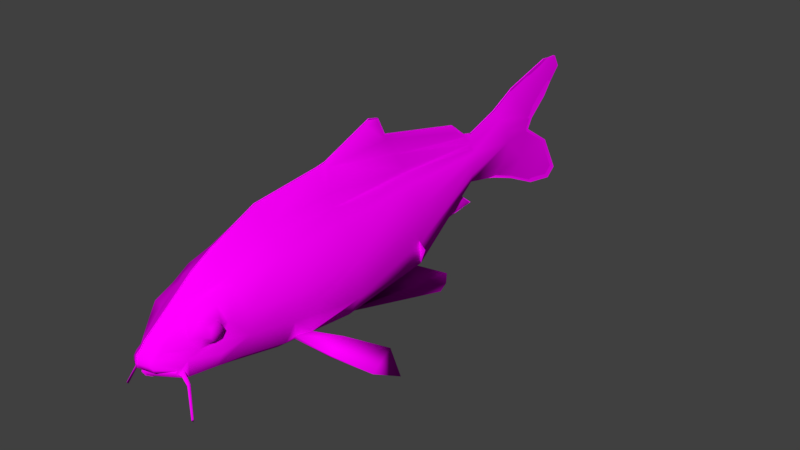 # Source: Koi2.blend  (saved by Blender 2.79.0; exported with 4.5.12 LTS)
import bpy
from mathutils import Matrix  # noqa: F401  (used for matrix-valued properties, if any)

bpy.ops.wm.read_factory_settings(use_empty=True)
scene = bpy.context.scene
scene.name = 'Scene'

# ---- collections
col_collection_1 = bpy.data.collections.new('Collection 1'); scene.collection.children.link(col_collection_1)

# ---- images (referenced by path relative to the original .blend; pixels are not part of the script)
import os
ASSET_DIR = os.environ.get("B2B_ASSET_DIR", "")  # directory of the original .blend (textures are referenced by path, not embedded)
HERE = os.path.dirname(os.path.abspath(__file__))  # packed textures are extracted next to this script under _unpacked/

def load_image(name, relpath, width, height, colorspace="sRGB"):
    """Load a texture the original file referenced (path relative to the .blend, or extracted next to this script)."""
    p = next((c for c in (os.path.join(HERE, relpath), os.path.join(ASSET_DIR, relpath)) if relpath and os.path.exists(c)), "")
    if p:
        img = bpy.data.images.load(p, check_existing=True)
        img.name = name
    else:  # same state as the original file: an image datablock whose file is absent (Cycles renders it pink)
        img = bpy.data.images.new(name, width, height)
        img.source = "FILE"
        img.filepath = "//" + (relpath or name)
    img.colorspace_settings.name = colorspace
    return img
img_normal_fish_colored__png_001 = load_image('normal fish(colored).png.001', 'normal fish(colored).png', 1024, 1024, 'sRGB')

# ---- materials (node trees are filled in below, after node groups)
mat_koi = bpy.data.materials.new('Koi')
mat_koi.alpha_threshold = 0.0
mat_koi.roughness = 0.5
mat_koi.line_color = (0.0, 0.0, 0.0, 1.0)

# ---- material node trees
mat_koi.use_nodes = True; mat_koi.node_tree.nodes.clear()
_N = mat_koi.node_tree.nodes; _L = mat_koi.node_tree.links
n0 = _N.new('ShaderNodeOutputMaterial'); n0.name = 'Material Output'; n0.location = (300, 300)
n1 = _N.new('ShaderNodeBsdfDiffuse'); n1.name = 'Diffuse BSDF'; n1.location = (10, 300)
n2 = _N.new('ShaderNodeTexImage'); n2.name = 'Image Texture'; n2.location = (-180, 300)
n2.width = 140
n2.image = img_normal_fish_colored__png_001
_L.new(n1.outputs[0], n0.inputs[0])
_L.new(n2.outputs[0], n1.inputs[0])
n0.is_active_output = True

# ---- world
world_world = bpy.data.worlds.new('World'); scene.world = world_world
world_world.color = (0.05088, 0.05088, 0.05088)
world_world.use_sun_shadow = False
world_world.sun_shadow_jitter_overblur = 0.0
world_world.cycles.sampling_method = 'MANUAL'

# ---- meshes
me_cube = bpy.data.meshes.new('Cube')
me_cube.from_pydata([(-0.5696, -1.769, -0.4268), (-0.09966, 3.373, -0.2404), (-0.4308, -1.816, 0.2283), (-0.1006, 3.372, 0.1147), (0.008199, 3.408, -0.3604), (0.008199, -1.883, -0.9442), (0.008199, 3.421, 0.4133), (0.008199, -1.816, 0.5766), (-0.6162, -0.7546, -0.8502), (-0.4623, 0.05978, 0.3482), (0.008199, 0.05284, 1.003), (0.008199, 0.05284, -1.201), (-0.5142, 1.645, -0.5424), (-0.2646, 1.63, 0.2627), (0.008199, 1.623, -0.9714), (0.008199, -1.062, 0.8984), (-0.5677, -1.018, -0.8103), (-0.4845, -1.041, 0.3795), (0.008199, -1.193, -1.034), (0.008199, 4.074, -0.5611), (0.008199, 4.0, 0.6024), (-0.4437, -2.349, -0.07135), (-0.3853, -2.402, -0.01584), (-0.4437, -2.349, -0.06549), (-0.4437, -2.173, -0.07116), (-0.3999, -2.106, 0.09389), (-0.4437, -2.095, -0.197), (-0.4519, -2.001, -0.1718), (-0.4437, -2.171, -0.3343), (-0.4437, -2.118, -0.396), (-0.4437, -2.318, -0.3348), (-0.3865, -2.397, -0.3864), (-0.4437, -2.408, -0.2123), (-0.361, -2.542, -0.2001), (0.008199, -3.041, -0.4873), (0.008199, -3.041, -0.3748), (-0.1734, -2.947, -0.5354), (-0.1828, -2.936, -0.4415), (-0.3, -2.729, -0.5702), (-0.3346, -2.658, -0.584), (-0.2909, -2.738, -0.5796), (-0.3343, -2.646, -0.6542), (0.008199, -2.969, -0.531), (0.008199, -2.939, -0.6455), (0.008199, -3.031, -0.3151), (-0.1821, -2.891, -0.3859), (-0.3511, -2.561, -0.481), (-0.3356, -2.559, -0.7186), (0.008199, -3.051, -0.4146), (0.008199, -2.847, -0.7081), (-0.1782, -2.946, -0.4958), (-0.3231, -2.683, -0.6082), (-0.3257, -2.677, -0.6378), (0.008199, -2.979, -0.5797), (-0.3171, -2.689, -0.5662), (-0.3331, -2.651, -0.5532), (-0.3171, -2.727, -0.6086), (-0.3331, -2.646, -0.6919), (-0.3327, -2.621, -0.6304), (-0.3327, -2.624, -0.5991), (0.008199, -2.896, -0.1861), (-0.1821, -2.769, -0.2465), (0.008199, -2.556, 0.07012), (-0.2011, -2.451, 0.006526), (0.008199, -2.122, 0.4055), (-0.2339, -2.101, 0.1904), (0.008199, -2.959, -0.266), (-0.1821, -2.819, -0.3368), (-0.1675, -2.518, -0.7829), (0.008199, -2.53, -0.8015), (-0.2137, -2.212, -0.8354), (0.008199, -2.227, -0.8595), (-0.3885, -2.18, -0.748), (-0.4921, -2.162, -0.529), (-0.03812, 3.169, -0.4389), (-0.2936, -1.862, -0.8807), (-0.02977, 3.219, 0.4205), (-0.2113, -1.816, 0.4024), (-0.05431, 0.2417, 0.9635), (-0.2599, 0.1479, -1.158), (-0.2312, 1.562, -0.961), (-0.1719, 1.623, 0.504), (-0.201, -1.055, 0.6431), (-0.08728, -2.988, -0.4081), (-0.08255, -2.994, -0.5113), (-0.08693, -2.961, -0.3505), (-0.08504, -3.0, -0.4439), (-0.08693, -2.833, -0.2163), (-0.09647, -2.503, 0.03832), (-0.1833, -2.111, 0.2979), (-0.08693, -2.889, -0.3014), (-0.5512, -1.792, -0.09921), (-0.1001, 3.372, -0.06282), (-0.7404, 0.04876, -0.08496), (-0.4714, 1.634, -0.05315), (-0.7497, -1.042, -0.1096), (-0.1282, 4.257, 0.02285), (-0.4286, -1.824, -0.7746), (-0.07282, 3.384, 0.191), (-0.3187, -1.816, 0.3172), (-0.5759, -0.7714, -0.8733), (-0.5096, 1.598, -0.8929), (-0.5523, -1.023, -0.8586), (-0.127, -2.971, -0.5231), (-0.1307, -2.975, -0.4582), (-0.3002, 0.05067, 0.5174), (-0.1118, 1.621, 0.3859), (-0.3168, -1.054, 0.5141), (-0.134, -2.962, -0.4244), (-0.1335, -2.926, -0.3678), (-0.1335, -2.801, -0.2311), (-0.1477, -2.478, 0.02276), (-0.2081, -2.106, 0.2453), (-0.1335, -2.855, -0.3187), (-0.4952, -2.288, -0.1088), (-0.4952, -2.158, -0.1086), (-0.5148, -2.115, -0.2043), (-0.4952, -2.156, -0.3028), (-0.4952, -2.277, -0.3032), (-0.5103, -2.331, -0.2156), (-0.3343, -2.646, -0.6542), (-0.3346, -2.658, -0.584), (-0.3327, -2.624, -0.5991), (-0.3327, -2.621, -0.6304), (-0.3231, -2.683, -0.6082), (-0.3257, -2.677, -0.6378), (-0.6065, -2.777, -1.126), (-0.611, -2.784, -1.083), (-0.6087, -2.773, -1.082), (-0.6087, -2.772, -1.099), (-0.6037, -2.804, -1.087), (-0.6051, -2.801, -1.102), (-0.4518, -2.645, -0.7303), (-0.4518, -2.643, -0.754), (-0.4465, -2.685, -0.7597), (-0.4445, -2.69, -0.7371), (-0.4533, -2.67, -0.7188), (-0.453, -2.662, -0.7721), (0.008199, -2.952, -0.4848), (-0.1464, -2.871, -0.5259), (-0.2911, -2.675, -0.5477), (-0.05554, -2.918, -0.5019), (-0.1, -2.895, -0.5136), (-0.2912, -2.671, -0.5625), (0.008199, -2.902, -0.5104), (0.008199, -2.952, -0.4343), (-0.1464, -2.871, -0.4755), (-0.2911, -2.675, -0.4973), (-0.2193, -2.562, -0.634), (-0.0604, -2.796, -0.6329), (0.008199, -2.952, -0.4343), (-0.1464, -2.871, -0.4755), (-0.2911, -2.675, -0.4973), (0.008199, -2.678, -0.2694), (0.008199, -2.597, -0.3106), (-0.1001, -2.402, -0.3324), (0.008199, -2.378, -0.363), (-0.1706, -2.188, -0.3328), (-0.2911, -2.102, -0.426), (-0.2193, -2.115, -0.634), (0.009874, -2.348, -0.5994), (0.008199, 4.074, -0.5611), (0.008199, 5.89, -0.9882), (-0.1221, 4.215, 0.2314), (0.008199, 4.0, 0.6024), (-0.05799, 4.126, 0.4317), (-0.09388, 4.214, -0.3035), (0.008199, 4.565, -0.7434), (0.008199, 5.102, 0.1508), (0.008199, 4.469, 0.8427), (-0.04778, 4.633, 0.5539), (0.008199, 5.01, -0.0152), (-0.07661, 4.749, -0.4068), (-0.009072, 5.804, 0.8684), (-0.01284, 5.683, 1.073), (0.008199, 5.353, 1.093), (0.008199, 5.439, 0.4366), (-0.0184, 5.184, 0.8264), (0.008199, 4.933, 0.9743), (0.008199, 5.717, -1.133), (0.008199, 5.553, -0.3755), (-0.03163, 5.354, -0.7151), (0.008199, 5.176, -1.035), (0.008199, 1.408, 1.04), (0.008199, 0.2158, 1.028), (-0.1899, 0.05284, 0.6796), (0.008199, 3.241, 0.4553), (-0.04586, 1.588, 0.6845), (-0.0462, 3.396, 0.264), (0.008199, 0.2158, 1.028), (0.008199, 3.241, 0.4553), (0.008199, 1.078, 1.364), (0.008199, 2.94, 0.6925), (-0.06088, 1.352, 0.9784), (-0.03833, 1.027, 1.27), (-0.07797, 2.953, 0.5928), (0.008199, 1.268, 1.318), (-0.04246, 1.24, 1.247), (-0.1968, 0.1535, -1.16), (-0.1788, 1.564, -0.9687), (-0.02782, 2.291, -0.6804), (0.008199, 2.26, -0.723), (-0.05175, 3.406, -0.3835), (-0.2986, 1.652, -0.893), (0.008199, 3.245, -0.409), (0.008199, 2.685, -0.8514), (-0.02961, 2.668, -0.7966), (-0.03247, 3.366, -0.74), (0.008199, 3.464, -0.7665), (0.008199, 3.241, -0.5932), (-0.05052, 3.179, -0.6168), (-0.02463, 2.394, -0.7293), (0.008199, 2.383, -0.7894), (-0.8289, 1.585, -1.217), (-0.7879, 1.793, -1.032), (-0.892, 1.58, -1.215), (-0.8403, 1.791, -1.024), (-0.8401, 1.708, -1.142), (-0.8924, 1.706, -1.134), (-0.3478, 0.02882, -1.153), (-0.3745, -1.157, -0.9933), (-0.603, -1.048, -0.5743), (-0.726, 0.04468, -0.6822), (-0.5329, 0.02654, -1.007), (-0.4863, -1.111, -0.9043), (-1.298, -0.3648, -1.428), (-1.243, 0.0511, -1.253), (-1.199, 0.02389, -1.264), (-1.296, 0.08838, -1.289), (-1.218, 0.07789, -1.355), (-1.275, -0.3367, -1.446), (-1.437, 0.03486, -1.615), (-0.8623, -0.5011, -0.9617), (-0.9043, -0.4796, -0.9444), (-0.9845, -0.8204, -1.038), (-0.9654, -0.81, -1.073), (-0.7393, -2.711, -0.742), (0.008741, 5.688, 1.073), (-0.6691, 1.5, -0.5857), (-0.4837, 1.55, -0.4828)], [(184, 189), (6, 20), (19, 4), (23, 21), (138, 145), (145, 150), (161, 19), (20, 164), (190, 186), (229, 228), (174, 237)], [(224, 97, 0, 221), (107, 17, 2, 99), (94, 13, 3, 92), (95, 17, 9, 93), (106, 13, 9, 105), (101, 223, 222, 12), (12, 1, 202, 101), (98, 3, 13, 106), (93, 9, 13, 94), (105, 9, 17, 107), (91, 2, 17, 95), (182, 167, 172, 181), (22, 25, 24, 21), (25, 27, 26, 24), (27, 29, 28, 26), (29, 31, 30, 28), (31, 33, 32, 30), (22, 21, 32, 33), (104, 50, 36, 103), (50, 54, 38, 36), (54, 56, 40, 38), (56, 53, 42, 40), (37, 45, 46, 55), (108, 109, 45, 37), (39, 121, 124, 51), (49, 43, 57, 47), (57, 43, 53, 56), (59, 122, 121, 39), (37, 55, 54, 50), (108, 37, 50, 104), (51, 54, 55, 39), (41, 57, 56, 52), (39, 55, 46, 59), (59, 46, 47, 58), (58, 47, 57, 41), (52, 56, 54, 51), (113, 110, 61, 67), (110, 111, 63, 61), (111, 112, 65, 63), (99, 2, 65, 112), (109, 113, 67, 45), (47, 68, 69, 49), (68, 70, 71, 69), (65, 25, 22, 63), (63, 22, 33, 61), (33, 31, 67, 61), (45, 67, 31, 46), (47, 72, 70, 68), (73, 72, 47, 46), (44, 66, 90, 85), (7, 77, 89, 64), (62, 64, 89, 88), (60, 62, 88, 87), (66, 60, 87, 90), (35, 83, 86, 48), (35, 44, 85, 83), (48, 86, 84, 34), (10, 185, 82, 15), (74, 4, 204), (15, 82, 77, 7), (18, 5, 75, 220), (0, 91, 95, 221), (222, 93, 94, 12), (221, 95, 93, 222), (12, 94, 92, 1), (70, 75, 5, 71), (85, 90, 113, 109), (77, 99, 112, 89), (88, 89, 112, 111), (87, 88, 111, 110), (90, 87, 110, 113), (83, 108, 104, 86), (83, 85, 109, 108), (86, 104, 103, 84), (219, 220, 224, 223), (185, 105, 107, 82), (188, 98, 106, 81), (202, 203, 101), (203, 219, 223, 101), (81, 106, 105, 185), (82, 107, 99, 77), (220, 75, 97, 224), (72, 97, 75, 70), (0, 97, 72, 73), (29, 73, 46, 31), (73, 29, 0), (27, 91, 0, 29), (65, 2, 25), (2, 91, 27, 25), (21, 114, 119, 32), (24, 115, 114, 21), (30, 118, 117, 28), (26, 116, 115, 24), (32, 119, 118, 30), (28, 117, 116, 26), (114, 115, 116, 119), (116, 117, 118, 119), (135, 130, 131, 134), (133, 129, 128, 132), (58, 123, 122, 59), (51, 124, 125, 52), (52, 125, 120, 41), (41, 120, 123, 58), (129, 126, 127, 128), (127, 126, 131, 130), (132, 128, 127, 136), (136, 127, 130, 135), (137, 126, 129, 133), (134, 131, 126, 137), (125, 134, 137, 120), (120, 137, 133, 123), (121, 136, 135, 124), (122, 132, 136, 121), (123, 133, 132, 122), (124, 135, 134, 125), (36, 139, 142, 103), (103, 142, 141, 84), (38, 140, 139, 36), (84, 141, 138, 34), (42, 144, 143, 40), (40, 143, 140, 38), (154, 157, 156, 153), (140, 139, 146, 147), (151, 150, 138, 139), (144, 149, 148, 143), (147, 146, 151, 152), (153, 150, 151, 154), (152, 155, 154, 151), (160, 156, 157), (155, 158, 157, 154), (149, 160, 159, 148), (148, 159, 158, 143), (140, 143, 152), (155, 152, 143, 158), (157, 158, 159, 160), (151, 139, 140, 147), (3, 163, 96, 92), (180, 162, 181), (188, 6, 164, 165), (171, 96, 163, 168), (172, 166, 96, 171), (92, 96, 1), (166, 161, 4, 202), (202, 1, 96, 166), (172, 167, 161, 166), (165, 164, 169, 170), (168, 163, 165, 170), (176, 177, 174, 173), (178, 177, 170, 169), (165, 163, 3, 188), (175, 174, 177, 178), (168, 170, 177, 176), (172, 171, 180, 181), (179, 182, 181, 162), (184, 78, 185, 10), (76, 186, 6, 188), (187, 76, 188, 81), (78, 187, 81, 185), (192, 190, 76, 195), (192, 195, 193, 183), (196, 197, 194, 191), (191, 194, 78, 189), (187, 193, 195, 76), (78, 193, 187), (193, 78, 194, 197), (183, 193, 197, 196), (79, 198, 11, 219), (199, 80, 203, 14), (80, 79, 219, 203), (202, 4, 74), (200, 201, 14, 203), (74, 200, 203, 202), (210, 209, 208, 207), (205, 206, 207, 208), (212, 211, 206, 205), (211, 210, 207, 206), (200, 74, 210, 211), (201, 200, 211, 212), (74, 204, 209, 210), (199, 14, 11, 198), (198, 79, 215, 213), (80, 199, 214, 216), (216, 214, 217, 218), (215, 218, 217, 213), (80, 216, 218, 215, 79), (214, 199, 213, 217), (198, 213, 199), (219, 11, 18, 220), (8, 16, 221, 222), (100, 8, 222, 223), (16, 102, 224, 221), (102, 100, 223, 224), (233, 232, 227, 226), (234, 233, 226, 225), (230, 225, 231), (226, 231, 225), (231, 227, 230), (235, 234, 225, 230), (226, 227, 231), (232, 235, 230, 227), (100, 102, 235, 232), (102, 16, 234, 235), (16, 8, 233, 234), (8, 100, 232, 233), (203, 101, 238, 239)])
me_cube.polygons.foreach_set('use_smooth', [True] * 205)
_uv = me_cube.uv_layers.new(name='UVMap')
_uv.uv.foreach_set('vector', [0.2243, 0.2304, 0.1461, 0.2111, 0.1574, 0.1711, 0.2328, 0.1924, 0.2353, 0.06183, 0.2373, 0.0849, 0.1541, 0.09877, 0.1517, 0.08339, 0.513, 0.1594, 0.5212, 0.1207, 0.7218, 0.1651, 0.7197, 0.1867, 0.2372, 0.1428, 0.2373, 0.0849, 0.3549, 0.09053, 0.3494, 0.1456, 0.5253, 0.09967, 0.5212, 0.1207, 0.3549, 0.09053, 0.3562, 0.0649, 0.5029, 0.2418, 0.3407, 0.2471, 0.3453, 0.2077, 0.5068, 0.2079, 0.5068, 0.2079, 0.7178, 0.2087, 0.7213, 0.2278, 0.5029, 0.2418, 0.7244, 0.1557, 0.7218, 0.1651, 0.5212, 0.1207, 0.5253, 0.09967, 0.3494, 0.1456, 0.3549, 0.09053, 0.5212, 0.1207, 0.513, 0.1594, 0.3562, 0.0649, 0.3549, 0.09053, 0.2373, 0.0849, 0.2353, 0.06183, 0.1575, 0.1358, 0.1541, 0.09877, 0.2373, 0.0849, 0.2372, 0.1428, 0.9235, 0.2973, 0.8588, 0.2653, 0.8791, 0.2287, 0.9433, 0.2634, 0.09326, 0.1234, 0.1224, 0.1119, 0.1152, 0.1298, 0.09865, 0.1301, 0.1224, 0.1119, 0.1328, 0.1412, 0.123, 0.1431, 0.1152, 0.1298, 0.1328, 0.1412, 0.1185, 0.1634, 0.1139, 0.1566, 0.123, 0.1431, 0.1185, 0.1634, 0.08897, 0.1605, 0.09894, 0.1548, 0.1139, 0.1566, 0.08897, 0.1605, 0.07655, 0.1389, 0.09177, 0.1422, 0.09894, 0.1548, 0.09326, 0.1234, 0.09865, 0.1301, 0.09177, 0.1422, 0.07655, 0.1389, 0.01854, 0.1615, 0.02386, 0.1668, 0.02283, 0.1712, 0.01692, 0.1689, 0.02386, 0.1668, 0.05562, 0.177, 0.05071, 0.1772, 0.02283, 0.1712, 0.05562, 0.177, 0.05221, 0.1813, 0.04926, 0.1784, 0.05071, 0.1772, 0.05221, 0.1813, 0.006602, 0.1887, 0.005962, 0.1831, 0.04926, 0.1784, 0.02588, 0.1611, 0.03059, 0.1549, 0.07038, 0.1687, 0.06005, 0.1758, 0.02046, 0.1578, 0.02449, 0.1514, 0.03059, 0.1549, 0.02588, 0.1611, 0.05938, 0.179, 0.05938, 0.1791, 0.05648, 0.1812, 0.05642, 0.1812, 0.02148, 0.2062, 0.01176, 0.1969, 0.05948, 0.1893, 0.06778, 0.1939, 0.05948, 0.1893, 0.01176, 0.1969, 0.006602, 0.1887, 0.05221, 0.1813, 0.06274, 0.1807, 0.06267, 0.1807, 0.05938, 0.1791, 0.05938, 0.179, 0.02588, 0.1611, 0.06005, 0.1758, 0.05562, 0.177, 0.02386, 0.1668, 0.02046, 0.1578, 0.02588, 0.1611, 0.02386, 0.1668, 0.01854, 0.1615, 0.05642, 0.1812, 0.05562, 0.177, 0.06005, 0.1758, 0.05938, 0.179, 0.0599, 0.1859, 0.05948, 0.1893, 0.05221, 0.1813, 0.05683, 0.1843, 0.05938, 0.179, 0.06005, 0.1758, 0.07038, 0.1687, 0.06274, 0.1807, 0.06274, 0.1807, 0.07038, 0.1687, 0.06778, 0.1939, 0.06271, 0.184, 0.06271, 0.184, 0.06778, 0.1939, 0.05948, 0.1893, 0.0599, 0.1859, 0.05683, 0.1843, 0.05221, 0.1813, 0.05562, 0.177, 0.05642, 0.1812, 0.03196, 0.1449, 0.03866, 0.1352, 0.04447, 0.1388, 0.03813, 0.1488, 0.03866, 0.1352, 0.07407, 0.1055, 0.07922, 0.1099, 0.04447, 0.1388, 0.07407, 0.1055, 0.1169, 0.0851, 0.1175, 0.09163, 0.07922, 0.1099, 0.1517, 0.08339, 0.1541, 0.09877, 0.1175, 0.09163, 0.1169, 0.0851, 0.02449, 0.1514, 0.03196, 0.1449, 0.03813, 0.1488, 0.03059, 0.1549, 0.06778, 0.1939, 0.06388, 0.2128, 0.05301, 0.229, 0.02148, 0.2062, 0.06388, 0.2128, 0.09704, 0.223, 0.08508, 0.246, 0.05301, 0.229, 0.1175, 0.09163, 0.1224, 0.1119, 0.09326, 0.1234, 0.07922, 0.1099, 0.07922, 0.1099, 0.09326, 0.1234, 0.07655, 0.1389, 0.04447, 0.1388, 0.07655, 0.1389, 0.08897, 0.1605, 0.03813, 0.1488, 0.04447, 0.1388, 0.03059, 0.1549, 0.03813, 0.1488, 0.08897, 0.1605, 0.07038, 0.1687, 0.06778, 0.1939, 0.1072, 0.2034, 0.09704, 0.223, 0.06388, 0.2128, 0.1141, 0.1782, 0.1072, 0.2034, 0.06778, 0.1939, 0.07038, 0.1687, 0.005947, 0.1407, 0.01366, 0.1338, 0.02602, 0.1413, 0.01849, 0.1479, 0.1454, 0.03689, 0.1497, 0.06836, 0.1163, 0.07875, 0.1088, 0.05515, 0.05852, 0.0921, 0.1088, 0.05515, 0.1163, 0.07875, 0.06901, 0.1012, 0.02125, 0.1245, 0.05852, 0.0921, 0.06901, 0.1012, 0.033, 0.1317, 0.01366, 0.1338, 0.02125, 0.1245, 0.033, 0.1317, 0.02602, 0.1413, 0.003606, 0.1474, 0.015, 0.1545, 0.01306, 0.1584, 0.001733, 0.152, 0.003606, 0.1474, 0.005947, 0.1407, 0.01849, 0.1479, 0.015, 0.1545, 0.001733, 0.152, 0.01306, 0.1584, 0.01132, 0.1663, 0.0001345, 0.1606, 0.3616, 0.001153, 0.3583, 0.04336, 0.2349, 0.04263, 0.2341, 0.005311, 0.6856, 0.2409, 0.7225, 0.2368, 0.6989, 0.244, 0.2341, 0.005311, 0.2349, 0.04263, 0.1497, 0.06836, 0.1454, 0.03689, 0.203, 0.2867, 0.1243, 0.2626, 0.1378, 0.2291, 0.217, 0.245, 0.1574, 0.1711, 0.1575, 0.1358, 0.2372, 0.1428, 0.2328, 0.1924, 0.3453, 0.2077, 0.3494, 0.1456, 0.513, 0.1594, 0.5068, 0.2079, 0.2328, 0.1924, 0.2372, 0.1428, 0.3494, 0.1456, 0.3453, 0.2077, 0.5068, 0.2079, 0.513, 0.1594, 0.7197, 0.1867, 0.7178, 0.2087, 0.09704, 0.223, 0.1378, 0.2291, 0.1243, 0.2626, 0.08508, 0.246, 0.01849, 0.1479, 0.02602, 0.1413, 0.03196, 0.1449, 0.02449, 0.1514, 0.1497, 0.06836, 0.1517, 0.08339, 0.1169, 0.0851, 0.1163, 0.07875, 0.06901, 0.1012, 0.1163, 0.07875, 0.1169, 0.0851, 0.07407, 0.1055, 0.033, 0.1317, 0.06901, 0.1012, 0.07407, 0.1055, 0.03866, 0.1352, 0.02602, 0.1413, 0.033, 0.1317, 0.03866, 0.1352, 0.03196, 0.1449, 0.015, 0.1545, 0.02046, 0.1578, 0.01854, 0.1615, 0.01306, 0.1584, 0.015, 0.1545, 0.01849, 0.1479, 0.02449, 0.1514, 0.02046, 0.1578, 0.01306, 0.1584, 0.01854, 0.1615, 0.01692, 0.1689, 0.01132, 0.1663, 0.3393, 0.2712, 0.217, 0.245, 0.2243, 0.2304, 0.3407, 0.2471, 0.3583, 0.04336, 0.3562, 0.0649, 0.2353, 0.06183, 0.2349, 0.04263, 0.7273, 0.1468, 0.7244, 0.1557, 0.5253, 0.09967, 0.5292, 0.08264, 0.7213, 0.2278, 0.5062, 0.2635, 0.5029, 0.2418, 0.5062, 0.2635, 0.3393, 0.2712, 0.3407, 0.2471, 0.5029, 0.2418, 0.5292, 0.08264, 0.5253, 0.09967, 0.3562, 0.0649, 0.3583, 0.04336, 0.2349, 0.04263, 0.2353, 0.06183, 0.1517, 0.08339, 0.1497, 0.06836, 0.217, 0.245, 0.1378, 0.2291, 0.1461, 0.2111, 0.2243, 0.2304, 0.1072, 0.2034, 0.1461, 0.2111, 0.1378, 0.2291, 0.09704, 0.223, 0.1574, 0.1711, 0.1461, 0.2111, 0.1072, 0.2034, 0.1141, 0.1782, 0.1185, 0.1634, 0.1141, 0.1782, 0.07038, 0.1687, 0.08897, 0.1605, 0.1141, 0.1782, 0.1185, 0.1634, 0.1574, 0.1711, 0.1328, 0.1412, 0.1575, 0.1358, 0.1574, 0.1711, 0.1185, 0.1634, 0.1175, 0.09163, 0.1541, 0.09877, 0.1224, 0.1119, 0.1541, 0.09877, 0.1575, 0.1358, 0.1328, 0.1412, 0.1224, 0.1119, 0.09865, 0.1301, 0.1043, 0.1349, 0.1004, 0.1431, 0.09177, 0.1422, 0.1152, 0.1298, 0.1141, 0.1361, 0.1043, 0.1349, 0.09865, 0.1301, 0.09894, 0.1548, 0.104, 0.1504, 0.1133, 0.1504, 0.1139, 0.1566, 0.123, 0.1431, 0.1154, 0.1433, 0.1141, 0.1361, 0.1152, 0.1298, 0.09177, 0.1422, 0.1004, 0.1431, 0.104, 0.1504, 0.09894, 0.1548, 0.1139, 0.1566, 0.1133, 0.1504, 0.1154, 0.1433, 0.123, 0.1431, 0.1043, 0.1349, 0.1141, 0.1361, 0.1154, 0.1433, 0.1004, 0.1431, 0.1154, 0.1433, 0.1133, 0.1504, 0.104, 0.1504, 0.1004, 0.1431, 0.8148, 0.5111, 0.8149, 0.4642, 0.8159, 0.4627, 0.8164, 0.509, 0.8213, 0.5104, 0.8206, 0.4638, 0.8217, 0.4654, 0.8229, 0.5124, 0.06271, 0.184, 0.06265, 0.184, 0.06267, 0.1807, 0.06274, 0.1807, 0.05642, 0.1812, 0.05648, 0.1812, 0.05688, 0.1842, 0.05683, 0.1843, 0.05683, 0.1843, 0.05688, 0.1842, 0.05991, 0.1858, 0.0599, 0.1859, 0.0599, 0.1859, 0.05991, 0.1858, 0.06265, 0.184, 0.06271, 0.184, 0.8165, 0.4596, 0.8191, 0.4611, 0.8145, 0.4602, 0.8148, 0.4591, 0.8145, 0.4602, 0.8191, 0.4611, 0.8159, 0.4627, 0.8142, 0.4626, 0.8094, 0.512, 0.8114, 0.4654, 0.8126, 0.4649, 0.8122, 0.5126, 0.8122, 0.5126, 0.8126, 0.4649, 0.8149, 0.4642, 0.8148, 0.5111, 0.8195, 0.508, 0.8191, 0.4611, 0.8206, 0.4638, 0.8213, 0.5104, 0.8164, 0.509, 0.8159, 0.4627, 0.8191, 0.4611, 0.8195, 0.508, 0.8157, 0.5264, 0.8164, 0.509, 0.8195, 0.508, 0.8185, 0.5252, 0.8185, 0.5252, 0.8195, 0.508, 0.8213, 0.5104, 0.8211, 0.5272, 0.8104, 0.5294, 0.8122, 0.5126, 0.8148, 0.5111, 0.8138, 0.5285, 0.807, 0.5284, 0.8094, 0.512, 0.8122, 0.5126, 0.8104, 0.5294, 0.8211, 0.5272, 0.8213, 0.5104, 0.8229, 0.5124, 0.8232, 0.5294, 0.8138, 0.5285, 0.8148, 0.5111, 0.8164, 0.509, 0.8157, 0.5264, 0.6249, 0.7216, 0.6372, 0.7207, 0.637, 0.7288, 0.6247, 0.7298, 0.6247, 0.7298, 0.637, 0.7288, 0.6368, 0.7366, 0.6245, 0.7376, 0.6464, 0.6896, 0.6553, 0.6883, 0.6372, 0.7207, 0.6249, 0.7216, 0.6245, 0.7376, 0.6368, 0.7366, 0.6365, 0.7478, 0.6241, 0.7535, 0.6019, 0.6468, 0.6126, 0.6443, 0.6547, 0.6861, 0.6447, 0.6884, 0.6447, 0.6884, 0.6547, 0.6861, 0.6553, 0.6883, 0.6464, 0.6896, 0.707, 0.7114, 0.6966, 0.679, 0.7111, 0.6882, 0.7076, 0.7226, 0.6502, 0.6936, 0.6535, 0.7306, 0.6612, 0.7306, 0.6578, 0.6936, 0.6612, 0.6565, 0.6674, 0.63, 0.6598, 0.63, 0.6535, 0.6565, 0.6126, 0.6443, 0.6381, 0.646, 0.6689, 0.6716, 0.6547, 0.6861, 0.6578, 0.6936, 0.6612, 0.7306, 0.6618, 0.7306, 0.6585, 0.6935, 0.7101, 0.6534, 0.6674, 0.63, 0.6612, 0.6565, 0.707, 0.7114, 0.6585, 0.6935, 0.6985, 0.6905, 0.707, 0.7114, 0.6618, 0.7306, 0.713, 0.6496, 0.7111, 0.6882, 0.6966, 0.679, 0.6985, 0.6905, 0.6943, 0.6779, 0.6966, 0.679, 0.707, 0.7114, 0.6381, 0.646, 0.713, 0.6496, 0.6946, 0.676, 0.6689, 0.6716, 0.6689, 0.6716, 0.6946, 0.676, 0.6943, 0.6779, 0.6547, 0.6861, 0.6553, 0.6883, 0.6547, 0.6861, 0.6585, 0.6935, 0.6985, 0.6905, 0.6585, 0.6935, 0.6547, 0.6861, 0.6943, 0.6779, 0.6966, 0.679, 0.6943, 0.6779, 0.6946, 0.676, 0.713, 0.6496, 0.6612, 0.6565, 0.6535, 0.6565, 0.6502, 0.6936, 0.6578, 0.6936, 0.7218, 0.1651, 0.822, 0.1578, 0.8259, 0.1811, 0.7197, 0.1867, 0.966, 0.2277, 0.9999, 0.2942, 0.9433, 0.2634, 0.7273, 0.1468, 0.7327, 0.1282, 0.8003, 0.1128, 0.8132, 0.1341, 0.9094, 0.187, 0.8259, 0.1811, 0.822, 0.1578, 0.9199, 0.169, 0.8791, 0.2287, 0.8213, 0.2171, 0.8259, 0.1811, 0.9094, 0.187, 0.7197, 0.1867, 0.8259, 0.1811, 0.7178, 0.2087, 0.8213, 0.2171, 0.8068, 0.2464, 0.7225, 0.2368, 0.7213, 0.2278, 0.7213, 0.2278, 0.7178, 0.2087, 0.8259, 0.1811, 0.8213, 0.2171, 0.8791, 0.2287, 0.8588, 0.2653, 0.8068, 0.2464, 0.8213, 0.2171, 0.8132, 0.1341, 0.8003, 0.1128, 0.8537, 0.09026, 0.8699, 0.1234, 0.9199, 0.169, 0.822, 0.1578, 0.8132, 0.1341, 0.8699, 0.1234, 0.9576, 0.1394, 0.9314, 0.09603, 0.9867, 0.0714, 0.9989, 0.0941, 0.9048, 0.07856, 0.9314, 0.09603, 0.8699, 0.1234, 0.8537, 0.09026, 0.8132, 0.1341, 0.822, 0.1578, 0.7218, 0.1651, 0.7273, 0.1468, 0.9509, 0.06769, 0.9867, 0.0714, 0.9314, 0.09603, 0.9048, 0.07856, 0.9199, 0.169, 0.8699, 0.1234, 0.9314, 0.09603, 0.9576, 0.1394, 0.8791, 0.2287, 0.9094, 0.187, 0.966, 0.2277, 0.9433, 0.2634, 0.981, 0.3092, 0.9235, 0.2973, 0.9433, 0.2634, 0.9999, 0.2942, 0.3802, 0.0001345, 0.3826, 0.01044, 0.3583, 0.04336, 0.3616, 0.001153, 0.7094, 0.1246, 0.7134, 0.1196, 0.7327, 0.1282, 0.7273, 0.1468, 0.53, 0.05744, 0.7094, 0.1246, 0.7273, 0.1468, 0.5292, 0.08264, 0.3826, 0.01044, 0.53, 0.05744, 0.5292, 0.08264, 0.3583, 0.04336, 0.3604, 0.4501, 0.3951, 0.4716, 0.3922, 0.477, 0.3617, 0.4639, 0.3604, 0.4501, 0.3617, 0.4639, 0.1876, 0.4529, 0.1934, 0.442, 0.1697, 0.4174, 0.1679, 0.4273, 0.1449, 0.4299, 0.1478, 0.4172, 0.1478, 0.4172, 0.1449, 0.4299, 0.06729, 0.4802, 0.06172, 0.4715, 0.2202, 0.4802, 0.1876, 0.4529, 0.3617, 0.4639, 0.3922, 0.477, 0.06729, 0.4802, 0.1876, 0.4529, 0.2202, 0.4802, 0.1876, 0.4529, 0.06729, 0.4802, 0.1449, 0.4299, 0.1679, 0.4273, 0.1934, 0.442, 0.1876, 0.4529, 0.1679, 0.4273, 0.1697, 0.4174, 0.3515, 0.2798, 0.3523, 0.2864, 0.3412, 0.3092, 0.3393, 0.2712, 0.5005, 0.2774, 0.4998, 0.272, 0.5062, 0.2635, 0.5093, 0.2967, 0.4998, 0.272, 0.3515, 0.2798, 0.3393, 0.2712, 0.5062, 0.2635, 0.7213, 0.2278, 0.7225, 0.2368, 0.6856, 0.2409, 0.5868, 0.2706, 0.5833, 0.2769, 0.5093, 0.2967, 0.5062, 0.2635, 0.6856, 0.2409, 0.5868, 0.2706, 0.5062, 0.2635, 0.7213, 0.2278, 0.7008, 0.5299, 0.7105, 0.5292, 0.7226, 0.5559, 0.7133, 0.5485, 0.641, 0.5406, 0.6415, 0.5331, 0.7133, 0.5485, 0.7226, 0.5559, 0.6112, 0.5247, 0.6147, 0.5179, 0.6415, 0.5331, 0.641, 0.5406, 0.6147, 0.5179, 0.7008, 0.5299, 0.7133, 0.5485, 0.6415, 0.5331, 0.6053, 0.5096, 0.7049, 0.5107, 0.7008, 0.5299, 0.6147, 0.5179, 0.5999, 0.5142, 0.6053, 0.5096, 0.6147, 0.5179, 0.6112, 0.5247, 0.7049, 0.5107, 0.7151, 0.5096, 0.7105, 0.5292, 0.7008, 0.5299, 0.5005, 0.2774, 0.5093, 0.2967, 0.3412, 0.3092, 0.3523, 0.2864, 0.06172, 0.6584, 0.06172, 0.6513, 0.2229, 0.597, 0.222, 0.6041, 0.2265, 0.6748, 0.222, 0.6786, 0.247, 0.6174, 0.2511, 0.6134, 0.2511, 0.6134, 0.247, 0.6174, 0.2369, 0.607, 0.2393, 0.6017, 0.2229, 0.597, 0.2393, 0.6017, 0.2369, 0.607, 0.222, 0.6041, 0.2257, 0.7114, 0.2519, 0.7772, 0.2386, 0.7863, 0.2224, 0.788, 0.07106, 0.7114, 0.247, 0.6174, 0.222, 0.6786, 0.222, 0.6041, 0.2369, 0.607, 0.06172, 0.6584, 0.222, 0.6041, 0.222, 0.6786, 0.3393, 0.2712, 0.3412, 0.3092, 0.203, 0.2867, 0.217, 0.245, 0.2638, 0.2214, 0.236, 0.2181, 0.2328, 0.1924, 0.3453, 0.2077, 0.2613, 0.2258, 0.2638, 0.2214, 0.3453, 0.2077, 0.3407, 0.2471, 0.236, 0.2181, 0.2354, 0.2233, 0.2243, 0.2304, 0.2328, 0.1924, 0.2354, 0.2233, 0.2613, 0.2258, 0.3407, 0.2471, 0.2243, 0.2304, 0.5256, 0.4776, 0.521, 0.4814, 0.5219, 0.4083, 0.5257, 0.4044, 0.3887, 0.6927, 0.4, 0.6557, 0.4801, 0.6519, 0.4554, 0.6947, 0.4576, 0.6983, 0.4554, 0.6947, 0.5061, 0.6938, 0.4801, 0.6519, 0.5061, 0.6938, 0.4554, 0.6947, 0.497, 0.3727, 0.5219, 0.4083, 0.4823, 0.418, 0.3898, 0.6967, 0.3887, 0.6927, 0.4554, 0.6947, 0.4576, 0.6983, 0.5257, 0.4044, 0.5219, 0.4083, 0.497, 0.3727, 0.521, 0.4814, 0.4823, 0.4906, 0.4823, 0.418, 0.5219, 0.4083, 0.5118, 0.528, 0.4906, 0.5455, 0.4823, 0.4906, 0.521, 0.4814, 0.3359, 0.6983, 0.335, 0.6924, 0.3887, 0.6927, 0.3898, 0.6967, 0.335, 0.6924, 0.3538, 0.6669, 0.4, 0.6557, 0.3887, 0.6927, 0.5163, 0.525, 0.5118, 0.528, 0.521, 0.4814, 0.5256, 0.4776, 0.5062, 0.2635, 0.5029, 0.2418, 0.5029, 0.2418, 0.5062, 0.2635])
me_cube.materials.append(mat_koi)
me_cube.use_remesh_preserve_volume = False
me_cube.use_remesh_preserve_attributes = False
me_cube.use_mirror_vertex_groups = False
me_cube.update()
arm_armature_001 = bpy.data.armatures.new('Armature.001')  # bones are not reproduced

# ---- objects
ob_armature = bpy.data.objects.new('Armature', arm_armature_001)
ob_koi = bpy.data.objects.new('Koi', me_cube)

# ---- transforms, parenting, visibility, modifiers, constraints
ob_armature.location = (0.0, 0.0, 0.0)
ob_armature.show_in_front = True
ob_armature.lineart.crease_threshold = 0.0
ob_koi.parent = ob_armature
ob_koi.location = (0.0, 0.0, 0.0)
ob_koi.lock_rotations_4d = False
ob_koi.empty_display_type = 'ARROWS'
ob_koi.lineart.crease_threshold = 0.0
_vg = ob_koi.vertex_groups.new(name='Head')
for _i, _w in zip([0, 2, 7, 15, 17, 21, 22, 23, 24, 25, 26, 27, 28, 29, 30, 31, 32, 33, 34, 35, 36, 37, 38, 39, 40, 41, 42, 43, 44, 45, 46, 47, 48, 49, 50, 51, 52, 53, 54, 55, 56, 57, 58, 59, 60, 61, 62, 63, 64, 65, 66, 67, 68, 70, 72, 73, 75, 77, 82, 83, 84, 85, 86, 87, 88, 89, 90, 91, 95, 97, 99, 103, 104, 107, 108, 109, 110, 111, 112, 113, 114, 115, 116, 117, 118, 119, 120, 121, 122, 123, 124, 125, 126, 127, 128, 129, 130, 131, 132, 133, 134, 135, 136, 137, 138, 139, 140, 141, 142, 143, 144, 145, 146, 147, 148, 149, 150, 151, 152, 154, 155, 156, 157, 158, 159, 160], [0.6431, 0.8263, 0.7342, 0.1666, 0.1075, 0.9029, 0.9257, 1.0, 0.8863, 0.9031, 0.8391, 0.844, 0.7448, 0.6675, 0.7654, 0.699, 0.8606, 0.8976, 0.7445, 0.8447, 0.702, 0.8013, 0.3971, 0.3844, 0.2999, 0.2384, 0.08234, 0.06263, 0.8808, 0.866, 0.6268, 0.164, 0.8131, 0.04383, 0.7432, 0.3157, 0.2537, 0.07424, 0.3997, 0.4432, 0.2722, 0.1978, 0.2983, 0.3607, 0.9536, 0.9452, 0.9629, 0.9513, 0.8699, 0.9117, 0.9184, 0.9066, 0.0602, 0.0309, 0.1407, 0.4172, 0.06773, 0.8016, 0.1422, 0.8429, 0.7408, 0.8877, 0.8107, 0.9599, 0.961, 0.9013, 0.9297, 0.7967, 0.07373, 0.1644, 0.8201, 0.7299, 0.7975, 0.1289, 0.83, 0.8816, 0.9559, 0.9574, 0.9073, 0.9237, 0.8841, 0.8713, 0.8405, 0.7854, 0.8004, 0.8511, 0.2451, 0.2358, 0.2366, 0.2425, 0.2404, 0.2433, 0.2478, 0.2477, 0.2477, 0.2477, 0.2477, 0.2477, 0.2464, 0.2466, 0.2466, 0.2464, 0.2462, 0.2467, 0.5719, 0.5618, 0.3383, 0.6465, 0.6329, 0.3114, 0.09757, 1.0, 0.5744, 0.3476, 0.2378, 0.1212, 0.497, 0.4755, 0.3469, 0.1519, 0.4784, 1.01, 0.8053, 0.5303, 0.2491, 0.2066]): _vg.add([_i], _w, 'REPLACE')
_vg = ob_koi.vertex_groups.new(name='Jaw')
for _i, _w in zip([0, 5, 18, 21, 22, 24, 25, 26, 27, 28, 29, 30, 31, 32, 33, 34, 35, 36, 37, 38, 39, 40, 41, 42, 43, 44, 45, 46, 47, 48, 49, 50, 51, 52, 53, 54, 55, 56, 57, 58, 59, 60, 61, 63, 66, 67, 68, 69, 70, 71, 72, 73, 75, 83, 84, 85, 86, 87, 90, 91, 97, 103, 104, 108, 109, 110, 111, 113, 114, 115, 116, 117, 118, 119, 120, 121, 122, 123, 124, 125, 126, 127, 128, 129, 130, 131, 132, 133, 134, 135, 136, 137, 138, 139, 140, 141, 142, 143, 144, 146, 147, 148, 149, 150, 151, 152, 153, 154, 155, 157, 158, 159, 160, 220, 224, 236], [0.2016, 0.9276, 0.1282, 0.07493, 0.05473, 0.07581, 0.03079, 0.116, 0.09411, 0.2223, 0.2937, 0.2133, 0.2846, 0.1229, 0.09234, 0.2541, 0.1541, 0.2967, 0.1982, 0.5995, 0.6113, 0.697, 0.7581, 0.9174, 0.937, 0.118, 0.1336, 0.3661, 0.8318, 0.1857, 0.9527, 0.2559, 0.6807, 0.7429, 0.9255, 0.5964, 0.5521, 0.7248, 0.7989, 0.6974, 0.6347, 0.03822, 0.05179, 0.01496, 0.08013, 0.09152, 0.9374, 0.9947, 0.9472, 0.9908, 0.834, 0.5469, 0.8414, 0.1562, 0.2579, 0.1113, 0.1882, 0.02575, 0.06903, 0.06425, 0.7106, 0.2689, 0.2016, 0.1693, 0.1177, 0.03339, 0.004417, 0.07483, 0.09034, 0.09348, 0.1232, 0.1819, 0.1757, 0.1275, 0.7549, 0.7642, 0.7634, 0.7576, 0.7596, 0.7568, 0.7523, 0.7524, 0.7524, 0.7523, 0.7523, 0.7523, 0.7536, 0.7534, 0.7534, 0.7536, 0.7538, 0.7533, 0.4259, 0.436, 0.6579, 0.3517, 0.3653, 0.6849, 0.902, 0.4234, 0.6486, 0.7539, 0.8775, 0.5005, 0.5218, 0.6489, 1.308, 0.8439, 0.5092, 0.1746, 0.4071, 0.7318, 0.7895, 0.06377, 0.01418, 1.0]): _vg.add([_i], _w, 'REPLACE')
_vg = ob_koi.vertex_groups.new(name='Body01')
for _i, _w in zip([2, 7, 9, 10, 11, 12, 14, 15, 17, 25, 64, 65, 77, 78, 79, 80, 81, 82, 89, 91, 93, 95, 99, 101, 105, 106, 107, 112, 183, 184, 185, 187, 189, 191, 193, 194, 196, 197, 198, 199, 203, 219, 222, 223, 238, 239], [0.1018, 0.2152, 0.8722, 0.6142, 0.4905, 0.0195, 0.02348, 0.7212, 0.702, 0.02038, 0.09445, 0.04698, 0.1512, 0.4385, 0.417, 0.05765, 0.03611, 0.7518, 0.06385, 0.03615, 0.8417, 0.1767, 0.1248, 0.03877, 0.8236, 0.01395, 0.7457, 0.05601, 0.09748, 0.4705, 0.7459, 0.05679, 0.4303, 0.172, 0.1014, 0.1907, 0.1611, 0.1541, 0.4109, 0.0589, 0.01468, 0.5109, 0.7092, 0.5705, 0.02943, 0.02185]): _vg.add([_i], _w, 'REPLACE')
_vg = ob_koi.vertex_groups.new(name='Body02')
for _i, _w in zip([9, 10, 12, 13, 14, 15, 74, 76, 78, 79, 80, 81, 93, 94, 101, 105, 106, 183, 184, 185, 186, 187, 189, 190, 191, 192, 193, 194, 195, 196, 197, 198, 199, 200, 201, 203, 205, 206, 211, 212, 214, 222, 223, 238, 239], [0.06117, 0.1722, 0.666, 0.9353, 0.2307, 0.005646, 0.001531, 0.09959, 0.2673, 0.02138, 0.1727, 0.8617, 0.04421, 0.9067, 0.3188, 0.08351, 0.8986, 0.7593, 0.2478, 0.1144, 0.0881, 0.8236, 0.2719, 0.1035, 0.6789, 0.2587, 0.7844, 0.65, 0.2452, 0.6964, 0.7035, 0.02024, 0.1811, 0.128, 0.1381, 0.2126, 0.1076, 0.09311, 0.1224, 0.1212, 0.002556, 0.02339, 0.006041, 0.2843, 0.2541]): _vg.add([_i], _w, 'REPLACE')
_vg = ob_koi.vertex_groups.new(name='Body03')
for _i, _w in zip([1, 3, 4, 6, 12, 13, 14, 74, 76, 80, 81, 92, 98, 101, 106, 161, 163, 164, 165, 166, 167, 169, 170, 177, 178, 182, 183, 186, 187, 188, 190, 191, 192, 193, 194, 195, 196, 197, 199, 200, 201, 202, 203, 204, 205, 206, 207, 208, 209, 210, 211, 212, 238, 239], [0.97, 0.9876, 0.9243, 0.8335, 0.03031, 0.004201, 0.1073, 0.8744, 0.8632, 0.06561, 0.06751, 0.9906, 0.9789, 0.004014, 0.04783, 0.2016, 0.03449, 0.2264, 0.109, 0.07331, 0.06854, 0.07486, 0.05883, 0.001618, 0.03042, 0.002253, 0.07856, 0.8604, 0.08176, 0.9641, 0.8592, 0.02186, 0.6926, 0.04568, 0.01842, 0.7096, 0.02347, 0.03244, 0.07317, 0.4502, 0.4171, 0.9655, 0.07451, 0.9004, 0.536, 0.5955, 1.135, 1.263, 0.9974, 0.9471, 0.4743, 0.4797, 0.003549, 0.01569]): _vg.add([_i], _w, 'REPLACE')
_vg = ob_koi.vertex_groups.new(name='Tail')
for _i, _w in zip([4, 6, 19, 20, 74, 76, 96, 161, 162, 163, 164, 165, 166, 167, 168, 169, 170, 171, 172, 173, 174, 175, 176, 177, 178, 179, 180, 181, 182, 186, 188, 190, 202, 204, 207, 208, 209, 210, 237], [0.07996, 0.1449, 1.0, 1.0, 0.02705, 0.005519, 0.9919, 0.7995, 0.9829, 0.9571, 0.7681, 0.8888, 0.9273, 0.9318, 0.9969, 0.9235, 0.9399, 0.9996, 0.9807, 0.9817, 0.9801, 0.9776, 0.9867, 0.9736, 0.9589, 0.9823, 0.9906, 0.9842, 0.974, 0.0364, 0.003991, 0.004504, 0.04192, 0.05605, 0.05767, 0.0672, 0.04631, 0.03798, 1.0]): _vg.add([_i], _w, 'REPLACE')
_vg = ob_koi.vertex_groups.new(name='L_SecondFin01')
for _i, _w in zip([10, 11, 78, 79, 105, 183, 184, 185, 189, 191, 193, 194, 196, 197, 198, 219, 223], [0.08411, 0.1076, 0.1318, 0.136, 0.008064, 0.004043, 0.1236, 0.05237, 0.1338, 0.05031, 0.006209, 0.05596, 0.04371, 0.03929, 0.1235, 0.1032, 0.05934]): _vg.add([_i], _w, 'REPLACE')
_vg = ob_koi.vertex_groups.new(name='L_SecondFin02')
_vg = ob_koi.vertex_groups.new(name='R_SecondFin01')
for _i, _w in zip([10, 11, 12, 14, 74, 78, 79, 80, 94, 101, 105, 183, 184, 185, 189, 191, 193, 194, 196, 197, 198, 199, 200, 201, 203, 205, 206, 211, 212, 214, 216, 219, 222, 223, 238, 239], [0.08484, 0.1607, 0.195, 0.3051, 0.01788, 0.1327, 0.1784, 0.3232, 0.01963, 0.4672, 0.01029, 0.009702, 0.1244, 0.05322, 0.1346, 0.05254, 0.01212, 0.05809, 0.04834, 0.04406, 0.2077, 0.3134, 0.2363, 0.2421, 0.4249, 0.1964, 0.1675, 0.2252, 0.222, 0.04515, 0.01302, 0.1271, 0.04105, 0.08517, 0.5143, 0.5313]): _vg.add([_i], _w, 'REPLACE')
_vg = ob_koi.vertex_groups.new(name='R_SecondFin02')
for _i, _w in zip([11, 12, 14, 79, 80, 101, 198, 199, 200, 201, 203, 205, 206, 211, 212, 213, 214, 215, 216, 217, 218, 219, 223, 238, 239], [0.03054, 0.05128, 0.2927, 0.07108, 0.3415, 0.1229, 0.06357, 0.3328, 0.1437, 0.1587, 0.2355, 0.12, 0.1028, 0.1374, 0.1363, 0.9836, 0.922, 0.9831, 0.9589, 0.9605, 0.9685, 0.03628, 0.003305, 0.1169, 0.1287]): _vg.add([_i], _w, 'REPLACE')
_vg = ob_koi.vertex_groups.new(name='L_FirstFin01')
for _i, _w in zip([18, 220, 224], [0.4022, 0.08881, 0.01285]): _vg.add([_i], _w, 'REPLACE')
_vg = ob_koi.vertex_groups.new(name='L_FirstFin02')
_vg = ob_koi.vertex_groups.new(name='R_FirstFIn01')
for _i, _w in zip([0, 2, 5, 7, 15, 16, 17, 18, 26, 27, 29, 73, 75, 77, 82, 91, 93, 95, 97, 99, 100, 102, 107, 220, 221, 224], [0.1252, 0.03509, 0.00713, 0.002747, 0.05222, 0.676, 0.1649, 0.3552, 0.006155, 0.02896, 0.005788, 0.003348, 0.06148, 0.004233, 0.06684, 0.0893, 0.0003357, 0.7145, 0.09374, 0.01508, 0.02902, 0.5448, 0.09467, 0.7141, 0.893, 0.7345]): _vg.add([_i], _w, 'REPLACE')
_vg = ob_koi.vertex_groups.new(name='R_FirstFin02')
for _i, _w in zip([8, 11, 16, 18, 79, 80, 93, 100, 102, 198, 199, 219, 220, 221, 222, 223, 224, 225, 226, 227, 228, 229, 230, 231, 232, 233, 234, 235], [0.9772, 0.1887, 0.3366, 0.07118, 0.1971, 0.001764, 0.0522, 0.9469, 0.501, 0.1855, 0.0036, 0.2554, 0.1252, 0.07627, 0.2309, 0.3934, 0.229, 0.9997, 1.003, 1.003, 1.0, 1.0, 1.0, 1.0, 1.011, 1.02, 0.9774, 0.9821]): _vg.add([_i], _w, 'REPLACE')
_m = ob_koi.modifiers.new('Mirror', 'MIRROR')
_m.use_clip = True
_m = ob_koi.modifiers.new('Armature', 'ARMATURE')
_m.object = ob_armature

# ---- collection membership
col_collection_1.objects.link(ob_armature)
col_collection_1.objects.link(ob_koi)

# ---- scene / render settings (as saved in the file)
scene.frame_start = 1; scene.frame_end = 79; scene.frame_set(15)
scene.render.engine = 'CYCLES'
scene.render.resolution_percentage = 50
scene.render.dither_intensity = 0.0
scene.render.bake_margin = 8
scene.cycles.use_denoising = False
scene.cycles.samples = 512
scene.cycles.sampling_pattern = 'TABULATED_SOBOL'
scene.cycles.use_adaptive_sampling = False
scene.cycles.use_light_tree = False
scene.cycles.blur_glossy = 0.0
scene.cycles.sample_clamp_indirect = 0.0
scene.cycles.bake_type = 'AO'
scene.view_settings.view_transform = 'Standard'
bpy.context.view_layer.update()

# ---- added for rendering (the .blend has no active camera and no usable light): camera, sun
cam_auto = bpy.data.cameras.new('AutoCamera')
cam_auto.lens = 50.0
cam_auto.sensor_width = 36.0
cam_auto.clip_end = 1000.0
ob_auto_camera = bpy.data.objects.new('AutoCamera', cam_auto)
scene.collection.objects.link(ob_auto_camera)
ob_auto_camera.location = (9.23526, -9.34142, 6.88752)
ob_auto_camera.rotation_euler = (1.09748, -7.21219e-08, 0.694738)
scene.camera = ob_auto_camera
light_auto_sun = bpy.data.lights.new('AutoSun', 'SUN')
light_auto_sun.energy = 3.0
light_auto_sun.angle = 0.0523599
ob_auto_sun = bpy.data.objects.new('AutoSun', light_auto_sun)
scene.collection.objects.link(ob_auto_sun)
ob_auto_sun.rotation_euler = (0.872665, 0.174533, 0.523599)
bpy.context.view_layer.update()
